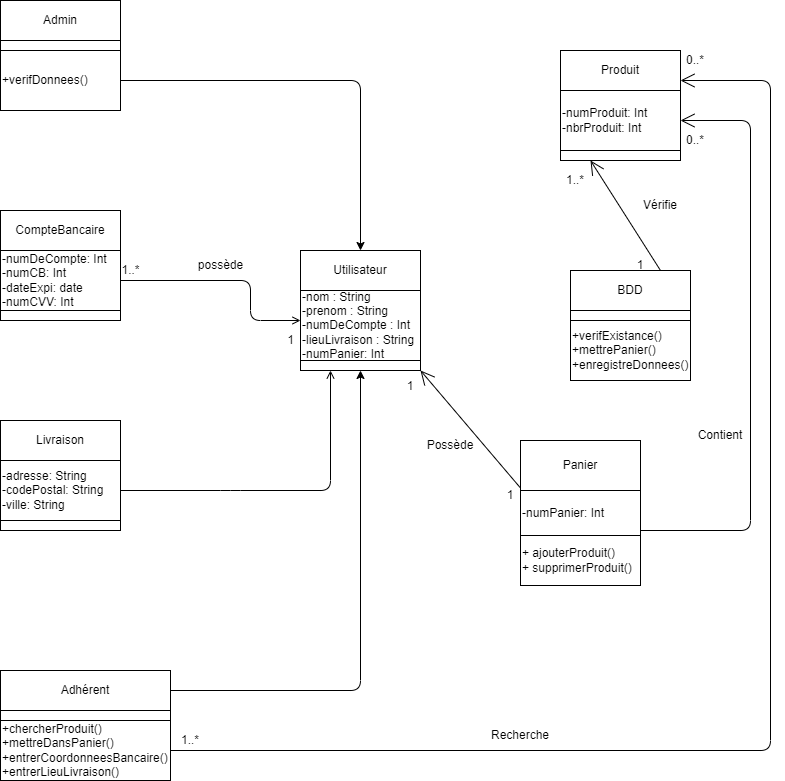

The diagram above was exported from draw.io. Its source (the exported page's mxGraphModel, read from the mxfile embedded in the PNG):
<mxGraphModel dx="783" dy="502" grid="1" gridSize="10" guides="1" tooltips="1" connect="1" arrows="1" fold="1" page="1" pageScale="1" pageWidth="827" pageHeight="1169" math="0" shadow="0">
  <root>
    <mxCell id="0" />
    <mxCell id="1" parent="0" />
    <mxCell id="10" value="Utilisateur" style="rounded=0;whiteSpace=wrap;html=1;" parent="1" vertex="1">
      <mxGeometry x="340" y="250" width="120" height="40" as="geometry" />
    </mxCell>
    <mxCell id="11" value="-nom : String&lt;br&gt;-prenom : String&lt;br&gt;-numDeCompte : Int&lt;br&gt;-lieuLivraison : String&lt;br&gt;-numPanier: Int" style="rounded=0;whiteSpace=wrap;html=1;align=left;" parent="1" vertex="1">
      <mxGeometry x="340" y="290" width="120" height="70" as="geometry" />
    </mxCell>
    <mxCell id="12" value="CompteBancaire" style="rounded=0;whiteSpace=wrap;html=1;" parent="1" vertex="1">
      <mxGeometry x="40" y="210" width="120" height="40" as="geometry" />
    </mxCell>
    <mxCell id="13" value="" style="rounded=0;whiteSpace=wrap;html=1;" parent="1" vertex="1">
      <mxGeometry x="340" y="360" width="120" height="10" as="geometry" />
    </mxCell>
    <mxCell id="40" style="edgeStyle=none;html=1;exitX=1;exitY=0.5;exitDx=0;exitDy=0;endArrow=open;endFill=0;" parent="1" source="14" edge="1">
      <mxGeometry relative="1" as="geometry">
        <mxPoint x="340" y="320" as="targetPoint" />
        <Array as="points">
          <mxPoint x="290" y="280" />
          <mxPoint x="290" y="320" />
        </Array>
      </mxGeometry>
    </mxCell>
    <mxCell id="14" value="-numDeCompte: Int&lt;br&gt;-numCB: Int&lt;br&gt;-dateExpi: date&lt;br&gt;-numCVV: Int" style="rounded=0;whiteSpace=wrap;html=1;align=left;" parent="1" vertex="1">
      <mxGeometry x="40" y="250" width="120" height="60" as="geometry" />
    </mxCell>
    <mxCell id="15" value="" style="rounded=0;whiteSpace=wrap;html=1;" parent="1" vertex="1">
      <mxGeometry x="40" y="310" width="120" height="10" as="geometry" />
    </mxCell>
    <mxCell id="16" value="Livraison" style="rounded=0;whiteSpace=wrap;html=1;" parent="1" vertex="1">
      <mxGeometry x="40" y="420" width="120" height="40" as="geometry" />
    </mxCell>
    <mxCell id="41" style="edgeStyle=none;html=1;exitX=1;exitY=0.5;exitDx=0;exitDy=0;entryX=0.25;entryY=1;entryDx=0;entryDy=0;endArrow=open;endFill=0;" parent="1" source="17" target="13" edge="1">
      <mxGeometry relative="1" as="geometry">
        <Array as="points">
          <mxPoint x="270" y="490" />
          <mxPoint x="370" y="490" />
        </Array>
      </mxGeometry>
    </mxCell>
    <mxCell id="17" value="-adresse: String&lt;br&gt;-codePostal: String&lt;br&gt;-ville: String" style="rounded=0;whiteSpace=wrap;html=1;align=left;" parent="1" vertex="1">
      <mxGeometry x="40" y="460" width="120" height="60" as="geometry" />
    </mxCell>
    <mxCell id="18" value="" style="rounded=0;whiteSpace=wrap;html=1;" parent="1" vertex="1">
      <mxGeometry x="40" y="520" width="120" height="10" as="geometry" />
    </mxCell>
    <mxCell id="19" value="Admin" style="rounded=0;whiteSpace=wrap;html=1;" parent="1" vertex="1">
      <mxGeometry x="40" width="120" height="40" as="geometry" />
    </mxCell>
    <mxCell id="20" value="" style="rounded=0;whiteSpace=wrap;html=1;align=left;" parent="1" vertex="1">
      <mxGeometry x="40" y="40" width="120" height="10" as="geometry" />
    </mxCell>
    <mxCell id="39" style="edgeStyle=none;html=1;exitX=1;exitY=0.5;exitDx=0;exitDy=0;entryX=0.5;entryY=0;entryDx=0;entryDy=0;" parent="1" source="21" target="10" edge="1">
      <mxGeometry relative="1" as="geometry">
        <Array as="points">
          <mxPoint x="400" y="80" />
        </Array>
      </mxGeometry>
    </mxCell>
    <mxCell id="21" value="+verifDonnees()" style="rounded=0;whiteSpace=wrap;html=1;align=left;" parent="1" vertex="1">
      <mxGeometry x="40" y="50" width="120" height="60" as="geometry" />
    </mxCell>
    <mxCell id="38" style="edgeStyle=none;html=1;exitX=1;exitY=0.5;exitDx=0;exitDy=0;entryX=0.5;entryY=1;entryDx=0;entryDy=0;" parent="1" source="22" target="13" edge="1">
      <mxGeometry relative="1" as="geometry">
        <Array as="points">
          <mxPoint x="400" y="690" />
        </Array>
      </mxGeometry>
    </mxCell>
    <mxCell id="22" value="Adhérent" style="rounded=0;whiteSpace=wrap;html=1;" parent="1" vertex="1">
      <mxGeometry x="40" y="670" width="170" height="40" as="geometry" />
    </mxCell>
    <mxCell id="23" value="" style="rounded=0;whiteSpace=wrap;html=1;" parent="1" vertex="1">
      <mxGeometry x="40" y="710" width="170" height="10" as="geometry" />
    </mxCell>
    <mxCell id="24" value="+chercherProduit()&lt;br&gt;+mettreDansPanier()&lt;br&gt;+entrerCoordonneesBancaire()&lt;br&gt;+entrerLieuLivraison()" style="rounded=0;whiteSpace=wrap;html=1;align=left;" parent="1" vertex="1">
      <mxGeometry x="40" y="720" width="170" height="60" as="geometry" />
    </mxCell>
    <mxCell id="28" value="Produit" style="rounded=0;whiteSpace=wrap;html=1;" parent="1" vertex="1">
      <mxGeometry x="600" y="50" width="120" height="40" as="geometry" />
    </mxCell>
    <mxCell id="29" value="-numProduit: Int&lt;br&gt;-nbrProduit: Int" style="rounded=0;whiteSpace=wrap;html=1;align=left;" parent="1" vertex="1">
      <mxGeometry x="600" y="90" width="120" height="60" as="geometry" />
    </mxCell>
    <mxCell id="30" value="" style="rounded=0;whiteSpace=wrap;html=1;" parent="1" vertex="1">
      <mxGeometry x="600" y="150" width="120" height="10" as="geometry" />
    </mxCell>
    <mxCell id="31" value="BDD" style="rounded=0;whiteSpace=wrap;html=1;" parent="1" vertex="1">
      <mxGeometry x="610" y="270" width="120" height="40" as="geometry" />
    </mxCell>
    <mxCell id="32" value="" style="rounded=0;whiteSpace=wrap;html=1;" parent="1" vertex="1">
      <mxGeometry x="610" y="310" width="120" height="10" as="geometry" />
    </mxCell>
    <mxCell id="33" value="+verifExistance()&lt;br&gt;+mettrePanier()&lt;br&gt;+enregistreDonnees()" style="rounded=0;whiteSpace=wrap;html=1;align=left;" parent="1" vertex="1">
      <mxGeometry x="610" y="320" width="120" height="60" as="geometry" />
    </mxCell>
    <mxCell id="43" value="" style="endArrow=open;endFill=1;endSize=12;html=1;exitX=1;exitY=0.5;exitDx=0;exitDy=0;entryX=1;entryY=0.75;entryDx=0;entryDy=0;" parent="1" source="24" target="28" edge="1">
      <mxGeometry width="160" relative="1" as="geometry">
        <mxPoint x="510" y="660" as="sourcePoint" />
        <mxPoint x="790" y="20" as="targetPoint" />
        <Array as="points">
          <mxPoint x="810" y="750" />
          <mxPoint x="810" y="80" />
        </Array>
      </mxGeometry>
    </mxCell>
    <mxCell id="44" value="" style="endArrow=open;endFill=1;endSize=12;html=1;entryX=1;entryY=1;entryDx=0;entryDy=0;exitX=0;exitY=0.75;exitDx=0;exitDy=0;" parent="1" target="13" edge="1">
      <mxGeometry width="160" relative="1" as="geometry">
        <mxPoint x="560" y="487.5" as="sourcePoint" />
        <mxPoint x="600" y="430" as="targetPoint" />
      </mxGeometry>
    </mxCell>
    <mxCell id="47" value="" style="endArrow=open;endFill=1;endSize=12;html=1;entryX=0.25;entryY=1;entryDx=0;entryDy=0;exitX=0.75;exitY=0;exitDx=0;exitDy=0;" parent="1" source="31" target="30" edge="1">
      <mxGeometry width="160" relative="1" as="geometry">
        <mxPoint x="600" y="390" as="sourcePoint" />
        <mxPoint x="760" y="390" as="targetPoint" />
      </mxGeometry>
    </mxCell>
    <mxCell id="48" value="Possède" style="text;html=1;strokeColor=none;fillColor=none;align=center;verticalAlign=middle;whiteSpace=wrap;rounded=0;" parent="1" vertex="1">
      <mxGeometry x="470" y="440" width="40" height="10" as="geometry" />
    </mxCell>
    <mxCell id="49" value="Recherche" style="text;html=1;strokeColor=none;fillColor=none;align=center;verticalAlign=middle;whiteSpace=wrap;rounded=0;" parent="1" vertex="1">
      <mxGeometry x="530" y="720" width="60" height="30" as="geometry" />
    </mxCell>
    <mxCell id="50" value="Vérifie" style="text;html=1;strokeColor=none;fillColor=none;align=center;verticalAlign=middle;whiteSpace=wrap;rounded=0;" parent="1" vertex="1">
      <mxGeometry x="670" y="190" width="60" height="30" as="geometry" />
    </mxCell>
    <mxCell id="51" value="" style="endArrow=open;endFill=1;endSize=12;html=1;exitX=1;exitY=0.5;exitDx=0;exitDy=0;entryX=1;entryY=0.5;entryDx=0;entryDy=0;" parent="1" target="29" edge="1">
      <mxGeometry width="160" relative="1" as="geometry">
        <mxPoint x="680" y="530" as="sourcePoint" />
        <mxPoint x="790" y="120" as="targetPoint" />
        <Array as="points">
          <mxPoint x="790" y="530" />
          <mxPoint x="790" y="120" />
        </Array>
      </mxGeometry>
    </mxCell>
    <mxCell id="52" value="Contient" style="text;html=1;strokeColor=none;fillColor=none;align=center;verticalAlign=middle;whiteSpace=wrap;rounded=0;" parent="1" vertex="1">
      <mxGeometry x="730" y="420" width="60" height="30" as="geometry" />
    </mxCell>
    <mxCell id="53" value="1..*" style="text;html=1;strokeColor=none;fillColor=none;align=center;verticalAlign=middle;whiteSpace=wrap;rounded=0;" parent="1" vertex="1">
      <mxGeometry x="210" y="730" width="40" height="20" as="geometry" />
    </mxCell>
    <mxCell id="54" value="0..*" style="text;html=1;strokeColor=none;fillColor=none;align=center;verticalAlign=middle;whiteSpace=wrap;rounded=0;" parent="1" vertex="1">
      <mxGeometry x="720" y="50" width="30" height="20" as="geometry" />
    </mxCell>
    <mxCell id="55" value="0..*" style="text;html=1;strokeColor=none;fillColor=none;align=center;verticalAlign=middle;whiteSpace=wrap;rounded=0;" parent="1" vertex="1">
      <mxGeometry x="720" y="130" width="30" height="20" as="geometry" />
    </mxCell>
    <mxCell id="56" value="1..*" style="text;html=1;strokeColor=none;fillColor=none;align=center;verticalAlign=middle;whiteSpace=wrap;rounded=0;" parent="1" vertex="1">
      <mxGeometry x="600" y="169" width="30" height="21" as="geometry" />
    </mxCell>
    <mxCell id="57" value="1" style="text;html=1;strokeColor=none;fillColor=none;align=center;verticalAlign=middle;whiteSpace=wrap;rounded=0;" parent="1" vertex="1">
      <mxGeometry x="670" y="260" width="20" height="10" as="geometry" />
    </mxCell>
    <mxCell id="58" value="1" style="text;html=1;strokeColor=none;fillColor=none;align=center;verticalAlign=middle;whiteSpace=wrap;rounded=0;" parent="1" vertex="1">
      <mxGeometry x="540" y="489" width="20" height="11" as="geometry" />
    </mxCell>
    <mxCell id="59" value="1" style="text;html=1;strokeColor=none;fillColor=none;align=center;verticalAlign=middle;whiteSpace=wrap;rounded=0;" parent="1" vertex="1">
      <mxGeometry x="440" y="380" width="20" height="11" as="geometry" />
    </mxCell>
    <mxCell id="60" value="possède" style="text;html=1;align=center;verticalAlign=middle;resizable=0;points=[];autosize=1;strokeColor=none;fillColor=none;" parent="1" vertex="1">
      <mxGeometry x="230" y="255" width="60" height="20" as="geometry" />
    </mxCell>
    <mxCell id="61" value="1" style="text;html=1;align=center;verticalAlign=middle;resizable=0;points=[];autosize=1;strokeColor=none;fillColor=none;" parent="1" vertex="1">
      <mxGeometry x="320" y="330" width="20" height="20" as="geometry" />
    </mxCell>
    <mxCell id="62" value="1..*" style="text;html=1;align=center;verticalAlign=middle;resizable=0;points=[];autosize=1;strokeColor=none;fillColor=none;" parent="1" vertex="1">
      <mxGeometry x="155" y="260" width="30" height="20" as="geometry" />
    </mxCell>
    <mxCell id="63" value="Panier" style="rounded=0;whiteSpace=wrap;html=1;" vertex="1" parent="1">
      <mxGeometry x="560" y="440" width="120" height="50" as="geometry" />
    </mxCell>
    <mxCell id="64" value="-numPanier: Int" style="rounded=0;whiteSpace=wrap;html=1;align=left;" vertex="1" parent="1">
      <mxGeometry x="560" y="490" width="120" height="45" as="geometry" />
    </mxCell>
    <mxCell id="65" value="+ ajouterProduit()&lt;br&gt;+ supprimerProduit()" style="rounded=0;whiteSpace=wrap;html=1;align=left;" vertex="1" parent="1">
      <mxGeometry x="560" y="535" width="120" height="50" as="geometry" />
    </mxCell>
  </root>
</mxGraphModel>